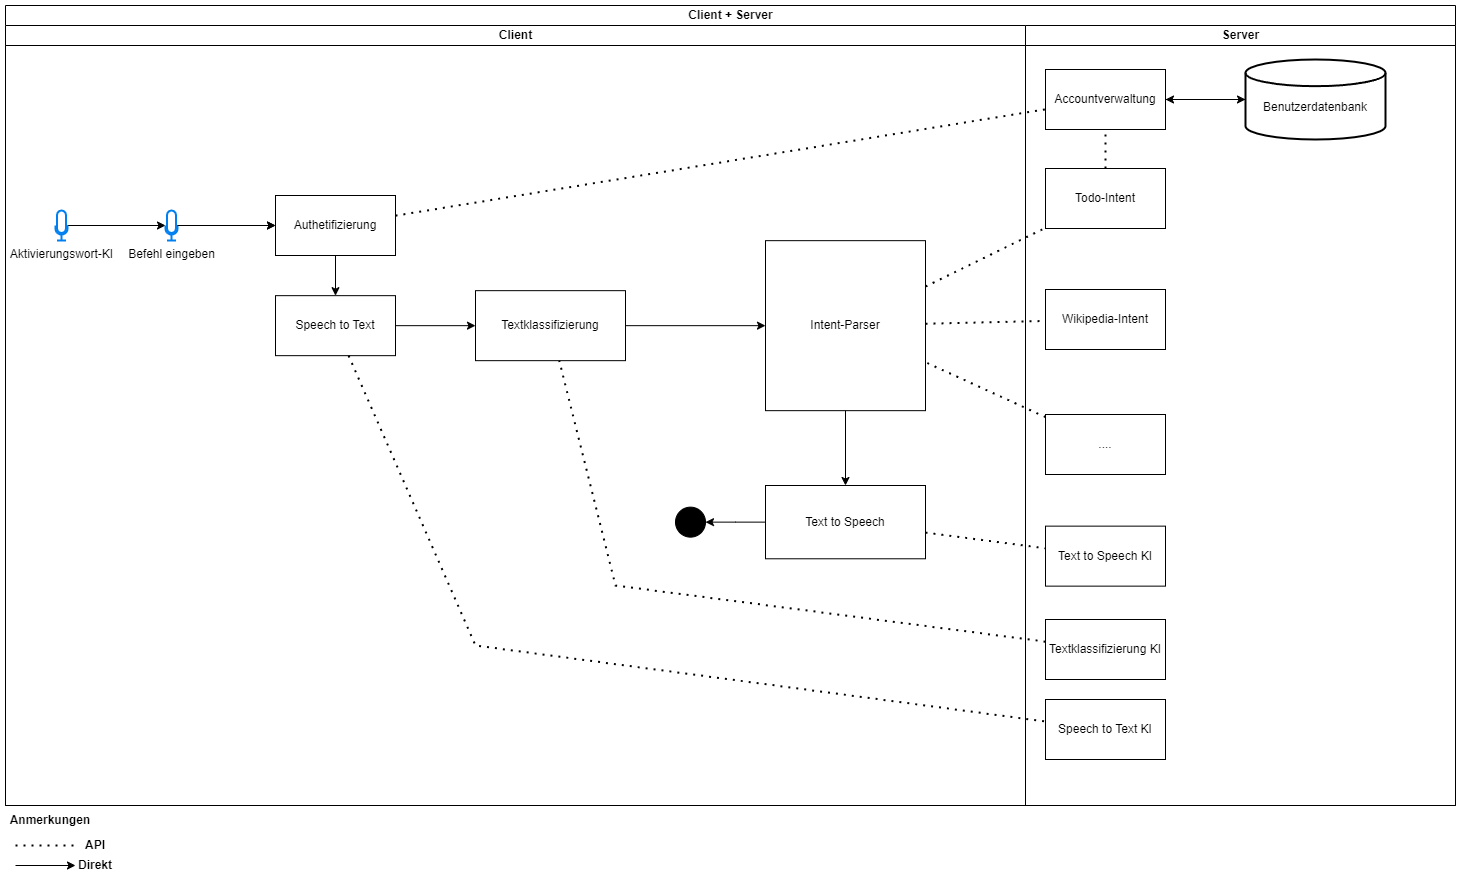

The diagram above was exported from draw.io. Its source (the exported page's mxGraphModel, read from the mxfile embedded in the PNG):
<mxGraphModel dx="2600" dy="1025" grid="1" gridSize="10" guides="1" tooltips="1" connect="1" arrows="1" fold="1" page="1" pageScale="1" pageWidth="827" pageHeight="1169" math="0" shadow="0">
  <root>
    <mxCell id="0" />
    <mxCell id="1" parent="0" />
    <mxCell id="ztd_NfLMq2GJOIRO1pin-104" value="Client + Server" style="swimlane;childLayout=stackLayout;resizeParent=1;resizeParentMax=0;startSize=20;html=1;" parent="1" vertex="1">
      <mxGeometry x="-810" y="980" width="1450" height="800" as="geometry" />
    </mxCell>
    <mxCell id="ztd_NfLMq2GJOIRO1pin-118" value="Client" style="swimlane;startSize=20;html=1;" parent="ztd_NfLMq2GJOIRO1pin-104" vertex="1">
      <mxGeometry y="20" width="1020" height="780" as="geometry" />
    </mxCell>
    <mxCell id="ztd_NfLMq2GJOIRO1pin-44" value="Befehl eingeben" style="html=1;verticalLabelPosition=bottom;align=center;labelBackgroundColor=#ffffff;verticalAlign=top;strokeWidth=2;strokeColor=#0080F0;shadow=0;dashed=0;shape=mxgraph.ios7.icons.microphone;" parent="ztd_NfLMq2GJOIRO1pin-118" vertex="1">
      <mxGeometry x="160" y="184.99999999999986" width="12" height="30" as="geometry" />
    </mxCell>
    <mxCell id="ztd_NfLMq2GJOIRO1pin-46" value="Speech to Text" style="rounded=0;whiteSpace=wrap;html=1;" parent="ztd_NfLMq2GJOIRO1pin-118" vertex="1">
      <mxGeometry x="270" y="270.15999999999985" width="120" height="60" as="geometry" />
    </mxCell>
    <mxCell id="ztd_NfLMq2GJOIRO1pin-53" style="edgeStyle=orthogonalEdgeStyle;rounded=0;orthogonalLoop=1;jettySize=auto;html=1;" parent="ztd_NfLMq2GJOIRO1pin-118" source="ztd_NfLMq2GJOIRO1pin-54" target="ztd_NfLMq2GJOIRO1pin-44" edge="1">
      <mxGeometry relative="1" as="geometry" />
    </mxCell>
    <mxCell id="ztd_NfLMq2GJOIRO1pin-54" value="Aktivierungswort-KI" style="html=1;verticalLabelPosition=bottom;align=center;labelBackgroundColor=#ffffff;verticalAlign=top;strokeWidth=2;strokeColor=#0080F0;shadow=0;dashed=0;shape=mxgraph.ios7.icons.microphone;" parent="ztd_NfLMq2GJOIRO1pin-118" vertex="1">
      <mxGeometry x="50" y="184.99999999999986" width="12" height="30" as="geometry" />
    </mxCell>
    <mxCell id="ztd_NfLMq2GJOIRO1pin-55" value="" style="edgeStyle=orthogonalEdgeStyle;rounded=0;orthogonalLoop=1;jettySize=auto;html=1;" parent="ztd_NfLMq2GJOIRO1pin-118" source="ztd_NfLMq2GJOIRO1pin-44" target="ztd_NfLMq2GJOIRO1pin-58" edge="1">
      <mxGeometry relative="1" as="geometry">
        <mxPoint x="192" y="255.15999999999985" as="sourcePoint" />
        <mxPoint x="455" y="166.15999999999985" as="targetPoint" />
      </mxGeometry>
    </mxCell>
    <mxCell id="e62zXisjNSBUA2DP_1Yo-26" value="" style="edgeStyle=orthogonalEdgeStyle;rounded=0;orthogonalLoop=1;jettySize=auto;html=1;" parent="ztd_NfLMq2GJOIRO1pin-118" source="ztd_NfLMq2GJOIRO1pin-58" target="ztd_NfLMq2GJOIRO1pin-46" edge="1">
      <mxGeometry relative="1" as="geometry" />
    </mxCell>
    <mxCell id="ztd_NfLMq2GJOIRO1pin-58" value="Authetifizierung" style="rounded=0;whiteSpace=wrap;html=1;" parent="ztd_NfLMq2GJOIRO1pin-118" vertex="1">
      <mxGeometry x="270" y="170" width="120" height="60" as="geometry" />
    </mxCell>
    <mxCell id="ztd_NfLMq2GJOIRO1pin-41" style="edgeStyle=orthogonalEdgeStyle;rounded=0;orthogonalLoop=1;jettySize=auto;html=1;" parent="ztd_NfLMq2GJOIRO1pin-118" source="ztd_NfLMq2GJOIRO1pin-44" target="ztd_NfLMq2GJOIRO1pin-58" edge="1">
      <mxGeometry relative="1" as="geometry" />
    </mxCell>
    <mxCell id="ztd_NfLMq2GJOIRO1pin-48" value="Textklassifizierung" style="rounded=0;whiteSpace=wrap;html=1;" parent="ztd_NfLMq2GJOIRO1pin-118" vertex="1">
      <mxGeometry x="470" y="265.16" width="150" height="70" as="geometry" />
    </mxCell>
    <mxCell id="Z5MEgTosjP_wKSg_cl7R-6" style="edgeStyle=orthogonalEdgeStyle;rounded=0;orthogonalLoop=1;jettySize=auto;html=1;" parent="ztd_NfLMq2GJOIRO1pin-118" source="ztd_NfLMq2GJOIRO1pin-46" target="ztd_NfLMq2GJOIRO1pin-48" edge="1">
      <mxGeometry relative="1" as="geometry" />
    </mxCell>
    <mxCell id="ztd_NfLMq2GJOIRO1pin-52" value="Intent-Parser" style="rounded=0;whiteSpace=wrap;html=1;" parent="ztd_NfLMq2GJOIRO1pin-118" vertex="1">
      <mxGeometry x="760" y="215.16" width="160" height="170" as="geometry" />
    </mxCell>
    <mxCell id="ImlIKqzNP7rSZ7JHipdY-2" style="edgeStyle=orthogonalEdgeStyle;rounded=0;orthogonalLoop=1;jettySize=auto;html=1;" parent="ztd_NfLMq2GJOIRO1pin-118" source="ztd_NfLMq2GJOIRO1pin-48" target="ztd_NfLMq2GJOIRO1pin-52" edge="1">
      <mxGeometry relative="1" as="geometry" />
    </mxCell>
    <mxCell id="ztd_NfLMq2GJOIRO1pin-140" value="Text to Speech" style="rounded=0;whiteSpace=wrap;html=1;" parent="ztd_NfLMq2GJOIRO1pin-118" vertex="1">
      <mxGeometry x="760" y="460" width="160" height="73.28" as="geometry" />
    </mxCell>
    <mxCell id="e62zXisjNSBUA2DP_1Yo-13" style="edgeStyle=orthogonalEdgeStyle;rounded=0;orthogonalLoop=1;jettySize=auto;html=1;" parent="ztd_NfLMq2GJOIRO1pin-118" source="ztd_NfLMq2GJOIRO1pin-52" target="ztd_NfLMq2GJOIRO1pin-140" edge="1">
      <mxGeometry relative="1" as="geometry" />
    </mxCell>
    <mxCell id="e62zXisjNSBUA2DP_1Yo-23" value="" style="ellipse;whiteSpace=wrap;html=1;aspect=fixed;fillColor=#000000;" parent="ztd_NfLMq2GJOIRO1pin-118" vertex="1">
      <mxGeometry x="670" y="481.64" width="30" height="30" as="geometry" />
    </mxCell>
    <mxCell id="e62zXisjNSBUA2DP_1Yo-24" style="edgeStyle=orthogonalEdgeStyle;rounded=0;orthogonalLoop=1;jettySize=auto;html=1;" parent="ztd_NfLMq2GJOIRO1pin-118" source="ztd_NfLMq2GJOIRO1pin-140" target="e62zXisjNSBUA2DP_1Yo-23" edge="1">
      <mxGeometry relative="1" as="geometry" />
    </mxCell>
    <mxCell id="e62zXisjNSBUA2DP_1Yo-30" value="" style="endArrow=none;dashed=1;html=1;dashPattern=1 3;strokeWidth=2;rounded=0;" parent="ztd_NfLMq2GJOIRO1pin-104" source="ztd_NfLMq2GJOIRO1pin-52" target="ztd_NfLMq2GJOIRO1pin-61" edge="1">
      <mxGeometry width="50" height="50" relative="1" as="geometry">
        <mxPoint x="840" y="420" as="sourcePoint" />
        <mxPoint x="890" y="370" as="targetPoint" />
      </mxGeometry>
    </mxCell>
    <mxCell id="e62zXisjNSBUA2DP_1Yo-31" value="" style="endArrow=none;dashed=1;html=1;dashPattern=1 3;strokeWidth=2;rounded=0;" parent="ztd_NfLMq2GJOIRO1pin-104" source="ztd_NfLMq2GJOIRO1pin-52" target="ztd_NfLMq2GJOIRO1pin-63" edge="1">
      <mxGeometry width="50" height="50" relative="1" as="geometry">
        <mxPoint x="840" y="420" as="sourcePoint" />
        <mxPoint x="890" y="370" as="targetPoint" />
      </mxGeometry>
    </mxCell>
    <mxCell id="e62zXisjNSBUA2DP_1Yo-32" value="" style="endArrow=none;dashed=1;html=1;dashPattern=1 3;strokeWidth=2;rounded=0;" parent="ztd_NfLMq2GJOIRO1pin-104" source="ztd_NfLMq2GJOIRO1pin-65" target="ztd_NfLMq2GJOIRO1pin-52" edge="1">
      <mxGeometry width="50" height="50" relative="1" as="geometry">
        <mxPoint x="840" y="420" as="sourcePoint" />
        <mxPoint x="890" y="370" as="targetPoint" />
      </mxGeometry>
    </mxCell>
    <mxCell id="e62zXisjNSBUA2DP_1Yo-33" value="" style="endArrow=none;dashed=1;html=1;dashPattern=1 3;strokeWidth=2;rounded=0;" parent="ztd_NfLMq2GJOIRO1pin-104" source="ztd_NfLMq2GJOIRO1pin-58" target="ztd_NfLMq2GJOIRO1pin-73" edge="1">
      <mxGeometry width="50" height="50" relative="1" as="geometry">
        <mxPoint x="690" y="430" as="sourcePoint" />
        <mxPoint x="740" y="380" as="targetPoint" />
      </mxGeometry>
    </mxCell>
    <mxCell id="e62zXisjNSBUA2DP_1Yo-27" value="" style="endArrow=none;dashed=1;html=1;dashPattern=1 3;strokeWidth=2;rounded=0;" parent="ztd_NfLMq2GJOIRO1pin-104" source="ztd_NfLMq2GJOIRO1pin-46" target="e62zXisjNSBUA2DP_1Yo-1" edge="1">
      <mxGeometry width="50" height="50" relative="1" as="geometry">
        <mxPoint x="480" y="430" as="sourcePoint" />
        <mxPoint x="530" y="380" as="targetPoint" />
        <Array as="points">
          <mxPoint x="470" y="640" />
        </Array>
      </mxGeometry>
    </mxCell>
    <mxCell id="e62zXisjNSBUA2DP_1Yo-28" value="" style="endArrow=none;dashed=1;html=1;dashPattern=1 3;strokeWidth=2;rounded=0;" parent="ztd_NfLMq2GJOIRO1pin-104" source="e62zXisjNSBUA2DP_1Yo-4" target="ztd_NfLMq2GJOIRO1pin-48" edge="1">
      <mxGeometry width="50" height="50" relative="1" as="geometry">
        <mxPoint x="600" y="570" as="sourcePoint" />
        <mxPoint x="650" y="520" as="targetPoint" />
        <Array as="points">
          <mxPoint x="610" y="580" />
        </Array>
      </mxGeometry>
    </mxCell>
    <mxCell id="e62zXisjNSBUA2DP_1Yo-36" value="" style="endArrow=none;dashed=1;html=1;dashPattern=1 3;strokeWidth=2;rounded=0;" parent="ztd_NfLMq2GJOIRO1pin-104" source="ztd_NfLMq2GJOIRO1pin-140" target="e62zXisjNSBUA2DP_1Yo-7" edge="1">
      <mxGeometry width="50" height="50" relative="1" as="geometry">
        <mxPoint x="750" y="490" as="sourcePoint" />
        <mxPoint x="800" y="440" as="targetPoint" />
      </mxGeometry>
    </mxCell>
    <mxCell id="ztd_NfLMq2GJOIRO1pin-119" value="Server" style="swimlane;startSize=20;html=1;" parent="ztd_NfLMq2GJOIRO1pin-104" vertex="1">
      <mxGeometry x="1020" y="20" width="430" height="780" as="geometry" />
    </mxCell>
    <mxCell id="ztd_NfLMq2GJOIRO1pin-61" value="Todo-Intent" style="rounded=0;whiteSpace=wrap;html=1;" parent="ztd_NfLMq2GJOIRO1pin-119" vertex="1">
      <mxGeometry x="20" y="143" width="120" height="60" as="geometry" />
    </mxCell>
    <mxCell id="ztd_NfLMq2GJOIRO1pin-63" value="Wikipedia-Intent" style="rounded=0;whiteSpace=wrap;html=1;" parent="ztd_NfLMq2GJOIRO1pin-119" vertex="1">
      <mxGeometry x="20" y="264" width="120" height="60" as="geometry" />
    </mxCell>
    <mxCell id="ztd_NfLMq2GJOIRO1pin-65" value="...." style="rounded=0;whiteSpace=wrap;html=1;" parent="ztd_NfLMq2GJOIRO1pin-119" vertex="1">
      <mxGeometry x="20" y="389" width="120" height="60" as="geometry" />
    </mxCell>
    <mxCell id="ztd_NfLMq2GJOIRO1pin-73" value="Accountverwaltung" style="rounded=0;whiteSpace=wrap;html=1;" parent="ztd_NfLMq2GJOIRO1pin-119" vertex="1">
      <mxGeometry x="20" y="44" width="120" height="60" as="geometry" />
    </mxCell>
    <mxCell id="e62zXisjNSBUA2DP_1Yo-1" value="Speech to Text KI" style="rounded=0;whiteSpace=wrap;html=1;" parent="ztd_NfLMq2GJOIRO1pin-119" vertex="1">
      <mxGeometry x="20" y="674" width="120" height="60" as="geometry" />
    </mxCell>
    <mxCell id="e62zXisjNSBUA2DP_1Yo-4" value="Textklassifizierung KI" style="rounded=0;whiteSpace=wrap;html=1;" parent="ztd_NfLMq2GJOIRO1pin-119" vertex="1">
      <mxGeometry x="20" y="594" width="120" height="60" as="geometry" />
    </mxCell>
    <mxCell id="e62zXisjNSBUA2DP_1Yo-7" value="Text to Speech KI" style="rounded=0;whiteSpace=wrap;html=1;" parent="ztd_NfLMq2GJOIRO1pin-119" vertex="1">
      <mxGeometry x="20" y="500.64" width="120" height="60" as="geometry" />
    </mxCell>
    <mxCell id="e62zXisjNSBUA2DP_1Yo-34" value="" style="endArrow=none;dashed=1;html=1;dashPattern=1 3;strokeWidth=2;rounded=0;" parent="ztd_NfLMq2GJOIRO1pin-119" source="ztd_NfLMq2GJOIRO1pin-61" target="ztd_NfLMq2GJOIRO1pin-73" edge="1">
      <mxGeometry width="50" height="50" relative="1" as="geometry">
        <mxPoint x="-90" y="324" as="sourcePoint" />
        <mxPoint x="-40" y="274" as="targetPoint" />
      </mxGeometry>
    </mxCell>
    <mxCell id="ztd_NfLMq2GJOIRO1pin-74" value="&lt;br&gt;Benutzerdatenbank" style="strokeWidth=2;html=1;shape=mxgraph.flowchart.database;whiteSpace=wrap;" parent="ztd_NfLMq2GJOIRO1pin-119" vertex="1">
      <mxGeometry x="220" y="34" width="140" height="80" as="geometry" />
    </mxCell>
    <mxCell id="e62zXisjNSBUA2DP_1Yo-20" style="edgeStyle=orthogonalEdgeStyle;rounded=0;orthogonalLoop=1;jettySize=auto;html=1;" parent="ztd_NfLMq2GJOIRO1pin-119" source="ztd_NfLMq2GJOIRO1pin-74" target="ztd_NfLMq2GJOIRO1pin-73" edge="1">
      <mxGeometry relative="1" as="geometry" />
    </mxCell>
    <mxCell id="ztd_NfLMq2GJOIRO1pin-72" style="edgeStyle=orthogonalEdgeStyle;rounded=0;orthogonalLoop=1;jettySize=auto;html=1;" parent="ztd_NfLMq2GJOIRO1pin-119" source="ztd_NfLMq2GJOIRO1pin-73" target="ztd_NfLMq2GJOIRO1pin-74" edge="1">
      <mxGeometry relative="1" as="geometry" />
    </mxCell>
    <mxCell id="e62zXisjNSBUA2DP_1Yo-37" value="" style="endArrow=none;dashed=1;html=1;dashPattern=1 3;strokeWidth=2;rounded=0;" parent="1" target="e62zXisjNSBUA2DP_1Yo-38" edge="1">
      <mxGeometry width="50" height="50" relative="1" as="geometry">
        <mxPoint x="-800" y="1820" as="sourcePoint" />
        <mxPoint x="-750" y="1820" as="targetPoint" />
      </mxGeometry>
    </mxCell>
    <mxCell id="e62zXisjNSBUA2DP_1Yo-38" value="&lt;b&gt;API&lt;/b&gt;" style="text;html=1;strokeColor=none;fillColor=none;align=center;verticalAlign=middle;whiteSpace=wrap;rounded=0;" parent="1" vertex="1">
      <mxGeometry x="-740" y="1810" width="40" height="20" as="geometry" />
    </mxCell>
    <mxCell id="e62zXisjNSBUA2DP_1Yo-40" value="&lt;b&gt;Direkt&lt;/b&gt;" style="text;html=1;strokeColor=none;fillColor=none;align=center;verticalAlign=middle;whiteSpace=wrap;rounded=0;" parent="1" vertex="1">
      <mxGeometry x="-740" y="1830" width="40" height="20" as="geometry" />
    </mxCell>
    <mxCell id="e62zXisjNSBUA2DP_1Yo-41" value="" style="endArrow=classic;html=1;rounded=0;" parent="1" target="e62zXisjNSBUA2DP_1Yo-40" edge="1">
      <mxGeometry width="50" height="50" relative="1" as="geometry">
        <mxPoint x="-800" y="1840" as="sourcePoint" />
        <mxPoint x="-670" y="1750" as="targetPoint" />
      </mxGeometry>
    </mxCell>
    <mxCell id="e62zXisjNSBUA2DP_1Yo-42" value="&lt;b&gt;Anmerkungen&lt;/b&gt;" style="text;html=1;strokeColor=none;fillColor=none;align=center;verticalAlign=middle;whiteSpace=wrap;rounded=0;" parent="1" vertex="1">
      <mxGeometry x="-810" y="1780" width="90" height="30" as="geometry" />
    </mxCell>
  </root>
</mxGraphModel>